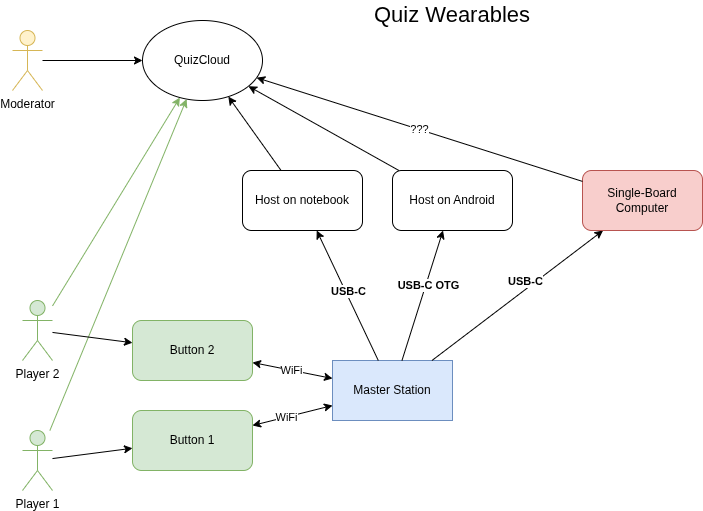

The diagram above was exported from draw.io. Its source (the exported page's mxGraphModel, read from the mxfile embedded in the PNG):
<mxGraphModel dx="1426" dy="766" grid="1" gridSize="10" guides="1" tooltips="1" connect="1" arrows="1" fold="1" page="1" pageScale="1" pageWidth="850" pageHeight="1100" math="0" shadow="0">
  <root>
    <mxCell id="0" />
    <mxCell id="1" parent="0" />
    <mxCell id="AN_TkVsQ7Uym4EmcRGJJ-1" parent="1" style="rounded=1;whiteSpace=wrap;html=1;fillColor=#d5e8d4;strokeColor=#82b366;" value="Button 1" vertex="1">
      <mxGeometry height="60" width="120" x="210" y="460" as="geometry" />
    </mxCell>
    <mxCell id="AN_TkVsQ7Uym4EmcRGJJ-2" parent="1" style="rounded=1;whiteSpace=wrap;html=1;fillColor=#d5e8d4;strokeColor=#82b366;" value="Button 2" vertex="1">
      <mxGeometry height="60" width="120" x="210" y="370" as="geometry" />
    </mxCell>
    <mxCell id="AN_TkVsQ7Uym4EmcRGJJ-3" parent="1" style="rounded=0;whiteSpace=wrap;html=1;fillColor=#dae8fc;strokeColor=#6c8ebf;" value="Master Station" vertex="1">
      <mxGeometry height="60" width="120" x="410" y="410" as="geometry" />
    </mxCell>
    <mxCell id="AN_TkVsQ7Uym4EmcRGJJ-4" parent="1" style="ellipse;whiteSpace=wrap;html=1;" value="QuizCloud" vertex="1">
      <mxGeometry height="80" width="120" x="220" y="70" as="geometry" />
    </mxCell>
    <mxCell id="AN_TkVsQ7Uym4EmcRGJJ-5" edge="1" parent="1" source="AN_TkVsQ7Uym4EmcRGJJ-3" style="endArrow=classic;startArrow=classic;html=1;rounded=0;" target="AN_TkVsQ7Uym4EmcRGJJ-1" value="">
      <mxGeometry height="50" relative="1" width="50" as="geometry">
        <mxPoint x="400" y="410" as="sourcePoint" />
        <mxPoint x="450" y="360" as="targetPoint" />
      </mxGeometry>
    </mxCell>
    <mxCell id="pZ8aBHlpWztOtEVvu9h_-6" connectable="0" parent="AN_TkVsQ7Uym4EmcRGJJ-5" style="edgeLabel;html=1;align=center;verticalAlign=middle;resizable=0;points=[];" value="WiFi" vertex="1">
      <mxGeometry relative="1" x="0.1695" as="geometry">
        <mxPoint as="offset" />
      </mxGeometry>
    </mxCell>
    <mxCell id="AN_TkVsQ7Uym4EmcRGJJ-6" edge="1" parent="1" source="AN_TkVsQ7Uym4EmcRGJJ-3" style="endArrow=classic;startArrow=classic;html=1;rounded=0;" target="AN_TkVsQ7Uym4EmcRGJJ-2" value="">
      <mxGeometry height="50" relative="1" width="50" as="geometry">
        <mxPoint x="400" y="410" as="sourcePoint" />
        <mxPoint x="450" y="360" as="targetPoint" />
      </mxGeometry>
    </mxCell>
    <mxCell id="pZ8aBHlpWztOtEVvu9h_-5" connectable="0" parent="AN_TkVsQ7Uym4EmcRGJJ-6" style="edgeLabel;html=1;align=center;verticalAlign=middle;resizable=0;points=[];" value="WiFi" vertex="1">
      <mxGeometry relative="1" x="0.0283" as="geometry">
        <mxPoint as="offset" />
      </mxGeometry>
    </mxCell>
    <mxCell id="AN_TkVsQ7Uym4EmcRGJJ-7" edge="1" parent="1" source="AN_TkVsQ7Uym4EmcRGJJ-3" style="endArrow=classic;html=1;rounded=0;" target="RojZ-QL1b-5ndfy6nz1B-3" value="">
      <mxGeometry height="50" relative="1" width="50" as="geometry">
        <mxPoint x="400" y="220" as="sourcePoint" />
        <mxPoint x="450" y="170" as="targetPoint" />
      </mxGeometry>
    </mxCell>
    <mxCell id="RojZ-QL1b-5ndfy6nz1B-11" connectable="0" parent="AN_TkVsQ7Uym4EmcRGJJ-7" style="edgeLabel;html=1;align=center;verticalAlign=middle;resizable=0;points=[];fontStyle=1" value="USB-C" vertex="1">
      <mxGeometry relative="1" x="-0.0612" y="-1" as="geometry">
        <mxPoint x="12" y="-19" as="offset" />
      </mxGeometry>
    </mxCell>
    <mxCell id="AN_TkVsQ7Uym4EmcRGJJ-8" parent="1" style="shape=umlActor;verticalLabelPosition=bottom;verticalAlign=top;html=1;outlineConnect=0;fillColor=#d5e8d4;strokeColor=#82b366;" value="Player 1" vertex="1">
      <mxGeometry height="60" width="30" x="100" y="480" as="geometry" />
    </mxCell>
    <mxCell id="AN_TkVsQ7Uym4EmcRGJJ-9" edge="1" parent="1" source="AN_TkVsQ7Uym4EmcRGJJ-8" style="endArrow=classic;html=1;rounded=0;fillColor=#d5e8d4;strokeColor=#82b366;" target="AN_TkVsQ7Uym4EmcRGJJ-4" value="">
      <mxGeometry height="50" relative="1" width="50" as="geometry">
        <mxPoint x="400" y="220" as="sourcePoint" />
        <mxPoint x="450" y="170" as="targetPoint" />
      </mxGeometry>
    </mxCell>
    <mxCell id="AN_TkVsQ7Uym4EmcRGJJ-10" parent="1" style="shape=umlActor;verticalLabelPosition=bottom;verticalAlign=top;html=1;outlineConnect=0;fillColor=#d5e8d4;strokeColor=#82b366;" value="Player 2" vertex="1">
      <mxGeometry height="60" width="30" x="100" y="350" as="geometry" />
    </mxCell>
    <mxCell id="AN_TkVsQ7Uym4EmcRGJJ-11" edge="1" parent="1" source="AN_TkVsQ7Uym4EmcRGJJ-10" style="endArrow=classic;html=1;rounded=0;fillColor=#d5e8d4;strokeColor=#82b366;" target="AN_TkVsQ7Uym4EmcRGJJ-4" value="">
      <mxGeometry height="50" relative="1" width="50" as="geometry">
        <mxPoint x="400" y="220" as="sourcePoint" />
        <mxPoint x="450" y="170" as="targetPoint" />
      </mxGeometry>
    </mxCell>
    <mxCell id="AN_TkVsQ7Uym4EmcRGJJ-14" parent="1" style="shape=umlActor;verticalLabelPosition=bottom;verticalAlign=top;html=1;outlineConnect=0;fillColor=#fff2cc;strokeColor=#d6b656;" value="Moderator" vertex="1">
      <mxGeometry height="60" width="30" x="90" y="80" as="geometry" />
    </mxCell>
    <mxCell id="AN_TkVsQ7Uym4EmcRGJJ-15" edge="1" parent="1" source="AN_TkVsQ7Uym4EmcRGJJ-14" style="endArrow=classic;html=1;rounded=0;" target="AN_TkVsQ7Uym4EmcRGJJ-4" value="">
      <mxGeometry height="50" relative="1" width="50" as="geometry">
        <mxPoint x="290" y="410" as="sourcePoint" />
        <mxPoint x="340" y="360" as="targetPoint" />
      </mxGeometry>
    </mxCell>
    <mxCell id="RojZ-QL1b-5ndfy6nz1B-1" parent="1" style="rounded=1;whiteSpace=wrap;html=1;" value="Host on Android" vertex="1">
      <mxGeometry height="60" width="120" x="470" y="220" as="geometry" />
    </mxCell>
    <mxCell id="RojZ-QL1b-5ndfy6nz1B-2" parent="1" style="rounded=1;whiteSpace=wrap;html=1;" value="Host on notebook" vertex="1">
      <mxGeometry height="60" width="120" x="320" y="220" as="geometry" />
    </mxCell>
    <mxCell id="RojZ-QL1b-5ndfy6nz1B-3" parent="1" style="rounded=1;whiteSpace=wrap;html=1;fillColor=#f8cecc;strokeColor=#b85450;" value="Single-Board Computer" vertex="1">
      <mxGeometry height="60" width="120" x="660" y="220" as="geometry" />
    </mxCell>
    <mxCell id="RojZ-QL1b-5ndfy6nz1B-4" edge="1" parent="1" source="AN_TkVsQ7Uym4EmcRGJJ-3" style="endArrow=classic;html=1;rounded=0;fontStyle=1" target="RojZ-QL1b-5ndfy6nz1B-2" value="">
      <mxGeometry height="50" relative="1" width="50" as="geometry">
        <mxPoint x="400" y="220" as="sourcePoint" />
        <mxPoint x="450" y="170" as="targetPoint" />
      </mxGeometry>
    </mxCell>
    <mxCell id="RojZ-QL1b-5ndfy6nz1B-10" connectable="0" parent="RojZ-QL1b-5ndfy6nz1B-4" style="edgeLabel;html=1;align=center;verticalAlign=middle;resizable=0;points=[];fontStyle=1" value="USB-C" vertex="1">
      <mxGeometry relative="1" x="-0.0533" y="1" as="geometry">
        <mxPoint y="-8" as="offset" />
      </mxGeometry>
    </mxCell>
    <mxCell id="RojZ-QL1b-5ndfy6nz1B-5" edge="1" parent="1" source="AN_TkVsQ7Uym4EmcRGJJ-3" style="endArrow=classic;html=1;rounded=0;" target="RojZ-QL1b-5ndfy6nz1B-1" value="">
      <mxGeometry height="50" relative="1" width="50" as="geometry">
        <mxPoint x="400" y="220" as="sourcePoint" />
        <mxPoint x="450" y="170" as="targetPoint" />
      </mxGeometry>
    </mxCell>
    <mxCell id="RojZ-QL1b-5ndfy6nz1B-9" connectable="0" parent="RojZ-QL1b-5ndfy6nz1B-5" style="edgeLabel;html=1;align=center;verticalAlign=middle;resizable=0;points=[];" value="&lt;strong data-start=&quot;2056&quot; data-end=&quot;2077&quot;&gt;USB-C OTG&lt;/strong&gt;" vertex="1">
      <mxGeometry relative="1" x="-0.1912" y="-2" as="geometry">
        <mxPoint x="8" y="-24" as="offset" />
      </mxGeometry>
    </mxCell>
    <mxCell id="RojZ-QL1b-5ndfy6nz1B-6" edge="1" parent="1" source="RojZ-QL1b-5ndfy6nz1B-3" style="endArrow=classic;html=1;rounded=0;" target="AN_TkVsQ7Uym4EmcRGJJ-4" value="???">
      <mxGeometry height="50" relative="1" width="50" as="geometry">
        <mxPoint x="400" y="220" as="sourcePoint" />
        <mxPoint x="450" y="170" as="targetPoint" />
      </mxGeometry>
    </mxCell>
    <mxCell id="RojZ-QL1b-5ndfy6nz1B-7" edge="1" parent="1" source="RojZ-QL1b-5ndfy6nz1B-2" style="endArrow=classic;html=1;rounded=0;" target="AN_TkVsQ7Uym4EmcRGJJ-4" value="">
      <mxGeometry height="50" relative="1" width="50" as="geometry">
        <mxPoint x="400" y="220" as="sourcePoint" />
        <mxPoint x="450" y="170" as="targetPoint" />
      </mxGeometry>
    </mxCell>
    <mxCell id="RojZ-QL1b-5ndfy6nz1B-8" edge="1" parent="1" source="RojZ-QL1b-5ndfy6nz1B-1" style="endArrow=classic;html=1;rounded=0;" target="AN_TkVsQ7Uym4EmcRGJJ-4" value="">
      <mxGeometry height="50" relative="1" width="50" as="geometry">
        <mxPoint x="400" y="220" as="sourcePoint" />
        <mxPoint x="450" y="170" as="targetPoint" />
      </mxGeometry>
    </mxCell>
    <mxCell id="pZ8aBHlpWztOtEVvu9h_-1" edge="1" parent="1" source="AN_TkVsQ7Uym4EmcRGJJ-10" style="endArrow=classic;html=1;rounded=0;" target="AN_TkVsQ7Uym4EmcRGJJ-2" value="">
      <mxGeometry height="50" relative="1" width="50" as="geometry">
        <mxPoint x="400" y="420" as="sourcePoint" />
        <mxPoint x="450" y="370" as="targetPoint" />
      </mxGeometry>
    </mxCell>
    <mxCell id="pZ8aBHlpWztOtEVvu9h_-2" edge="1" parent="1" source="AN_TkVsQ7Uym4EmcRGJJ-8" style="endArrow=classic;html=1;rounded=0;" target="AN_TkVsQ7Uym4EmcRGJJ-1" value="">
      <mxGeometry height="50" relative="1" width="50" as="geometry">
        <mxPoint x="400" y="420" as="sourcePoint" />
        <mxPoint x="450" y="370" as="targetPoint" />
      </mxGeometry>
    </mxCell>
    <mxCell id="pZ8aBHlpWztOtEVvu9h_-4" parent="1" style="text;html=1;whiteSpace=wrap;strokeColor=none;fillColor=none;align=center;verticalAlign=middle;rounded=0;" value="&lt;font style=&quot;font-size: 22px;&quot;&gt;Quiz Wearables&lt;/font&gt;" vertex="1">
      <mxGeometry height="30" width="210" x="425" y="50" as="geometry" />
    </mxCell>
  </root>
</mxGraphModel>